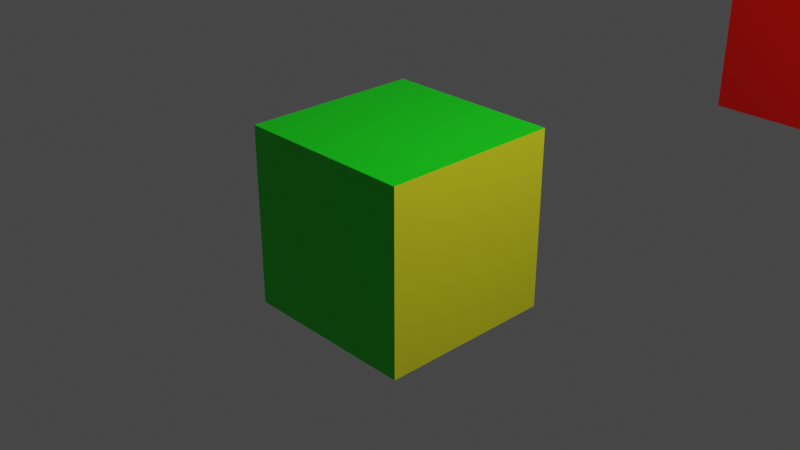 # Source: Material_Lost.blend  (saved by Blender 2.91.10; exported with 4.5.12 LTS)
import bpy
from mathutils import Matrix  # noqa: F401  (used for matrix-valued properties, if any)

bpy.ops.wm.read_factory_settings(use_empty=True)
scene = bpy.context.scene
scene.name = 'Scene'

# ---- collections
col_collection = bpy.data.collections.new('Collection'); scene.collection.children.link(col_collection)

# ---- materials (node trees are filled in below, after node groups)
mat_red = bpy.data.materials.new('Red')
mat_red.alpha_threshold = 0.0
mat_red.use_transparent_shadow = False
mat_red.line_color = (0.0, 0.0, 0.0, 1.0)
mat_yellow = bpy.data.materials.new('Yellow')
mat_yellow.use_transparent_shadow = False
mat_green = bpy.data.materials.new('Green')
mat_green.alpha_threshold = 0.0
mat_green.use_transparent_shadow = False
mat_green.line_color = (0.0, 0.0, 0.0, 1.0)

# ---- material node trees
mat_red.use_nodes = True; mat_red.node_tree.nodes.clear()
_N = mat_red.node_tree.nodes; _L = mat_red.node_tree.links
n0 = _N.new('ShaderNodeOutputMaterial'); n0.name = 'Material Output'; n0.location = (300, 300)
n1 = _N.new('ShaderNodeBsdfPrincipled'); n1.name = 'Principled BSDF'; n1.location = (10, 300)
n1.distribution = 'GGX'
n1.subsurface_method = 'BURLEY'
n1.inputs[0].default_value = (0.8, 0.004068, 0.0, 1.0)
n1.inputs[2].default_value = 0.4
n1.inputs[3].default_value = 1.45
n1.inputs[27].default_value = (0.0, 0.0, 0.0, 1.0)
n1.inputs[28].default_value = 1.0
_L.new(n1.outputs[0], n0.inputs[0])
n0.is_active_output = True
mat_yellow.use_nodes = True; mat_yellow.node_tree.nodes.clear()
_N = mat_yellow.node_tree.nodes; _L = mat_yellow.node_tree.links
n0 = _N.new('ShaderNodeBsdfPrincipled'); n0.name = 'Principled BSDF'; n0.location = (10, 300)
n0.distribution = 'GGX'
n0.subsurface_method = 'BURLEY'
n0.inputs[0].default_value = (0.8, 0.7951, 0.01683, 1.0)
n0.inputs[3].default_value = 1.45
n0.inputs[27].default_value = (0.0, 0.0, 0.0, 1.0)
n0.inputs[28].default_value = 1.0
n1 = _N.new('ShaderNodeOutputMaterial'); n1.name = 'Material Output'; n1.location = (300, 300)
_L.new(n0.outputs[0], n1.inputs[0])
n1.is_active_output = True
mat_green.use_nodes = True; mat_green.node_tree.nodes.clear()
_N = mat_green.node_tree.nodes; _L = mat_green.node_tree.links
n0 = _N.new('ShaderNodeOutputMaterial'); n0.name = 'Material Output'; n0.location = (300, 300)
n1 = _N.new('ShaderNodeBsdfPrincipled'); n1.name = 'Principled BSDF'; n1.location = (10, 300)
n1.distribution = 'GGX'
n1.subsurface_method = 'BURLEY'
n1.inputs[0].default_value = (0.004352, 0.8, 0.006949, 1.0)
n1.inputs[2].default_value = 0.4
n1.inputs[3].default_value = 1.45
n1.inputs[27].default_value = (0.0, 0.0, 0.0, 1.0)
n1.inputs[28].default_value = 1.0
_L.new(n1.outputs[0], n0.inputs[0])
n0.is_active_output = True

# ---- world
world_world = bpy.data.worlds.new('World'); scene.world = world_world
world_world.use_nodes = True; world_world.node_tree.nodes.clear()
_N = world_world.node_tree.nodes; _L = world_world.node_tree.links
n0 = _N.new('ShaderNodeOutputWorld'); n0.name = 'World Output'; n0.location = (300, 300)
n1 = _N.new('ShaderNodeBackground'); n1.name = 'Background'; n1.location = (10, 300)
n1.inputs[0].default_value = (0.05088, 0.05088, 0.05088, 1.0)
_L.new(n1.outputs[0], n0.inputs[0])
n0.is_active_output = True
world_world.color = (0.05088, 0.05088, 0.05088)
world_world.use_sun_shadow = False
world_world.sun_shadow_jitter_overblur = 0.0

# ---- cameras
cam_camera = bpy.data.cameras.new('Camera')
cam_camera.clip_end = 100.0
cam_camera.ortho_scale = 7.314

# ---- lights
light_light = bpy.data.lights.new('Light', 'POINT')
light_light.transmission_factor = 0.0
light_light.energy = 1000.0
light_light.shadow_soft_size = 0.1
light_light.shadow_maximum_resolution = 0.006
light_light.use_absolute_resolution = True

# ---- meshes
me_cube = bpy.data.meshes.new('Cube')
me_cube.from_pydata([(1.0, 1.0, 1.0), (1.0, 1.0, -1.0), (1.0, -1.0, 1.0), (1.0, -1.0, -1.0), (-1.0, 1.0, 1.0), (-1.0, 1.0, -1.0), (-1.0, -1.0, 1.0), (-1.0, -1.0, -1.0)], [], [(0, 4, 6, 2), (3, 2, 6, 7), (7, 6, 4, 5), (5, 1, 3, 7), (1, 0, 2, 3), (5, 4, 0, 1)])
me_cube.polygons.foreach_set('material_index', [2, 2, 0, 0, 1, 0])
_uv = me_cube.uv_layers.new(name='UVMap')
_uv.uv.foreach_set('vector', [0.625, 0.5, 0.875, 0.5, 0.875, 0.75, 0.625, 0.75, 0.375, 0.75, 0.625, 0.75, 0.625, 1.0, 0.375, 1.0, 0.375, 0.0, 0.625, 0.0, 0.625, 0.25, 0.375, 0.25, 0.125, 0.5, 0.375, 0.5, 0.375, 0.75, 0.125, 0.75, 0.375, 0.5, 0.625, 0.5, 0.625, 0.75, 0.375, 0.75, 0.375, 0.25, 0.625, 0.25, 0.625, 0.5, 0.375, 0.5])
me_cube.materials.append(mat_red)
me_cube.materials.append(mat_yellow)
me_cube.materials.append(mat_green)
me_cube.use_remesh_preserve_volume = False
me_cube.use_remesh_preserve_attributes = False
me_cube.use_mirror_vertex_groups = False
me_cube.update()
me_cube_001 = bpy.data.meshes.new('Cube.001')
me_cube_001.from_pydata([(-1.0, -1.0, -1.0), (-1.0, -1.0, 1.0), (-1.0, 1.0, -1.0), (-1.0, 1.0, 1.0), (1.0, -1.0, -1.0), (1.0, -1.0, 1.0), (1.0, 1.0, -1.0), (1.0, 1.0, 1.0)], [], [(0, 1, 3, 2), (2, 3, 7, 6), (6, 7, 5, 4), (4, 5, 1, 0), (2, 6, 4, 0), (7, 3, 1, 5)])
_uv = me_cube_001.uv_layers.new(name='UVMap')
_uv.uv.foreach_set('vector', [0.375, 0.0, 0.625, 0.0, 0.625, 0.25, 0.375, 0.25, 0.375, 0.25, 0.625, 0.25, 0.625, 0.5, 0.375, 0.5, 0.375, 0.5, 0.625, 0.5, 0.625, 0.75, 0.375, 0.75, 0.375, 0.75, 0.625, 0.75, 0.625, 1.0, 0.375, 1.0, 0.125, 0.5, 0.375, 0.5, 0.375, 0.75, 0.125, 0.75, 0.625, 0.5, 0.875, 0.5, 0.875, 0.75, 0.625, 0.75])
me_cube_001.materials.append(mat_red)
me_cube_001.use_remesh_fix_poles = True
me_cube_001.use_remesh_preserve_attributes = False
me_cube_001.use_mirror_vertex_groups = False
me_cube_001.update()

# ---- objects
ob_cube = bpy.data.objects.new('Cube', me_cube)
ob_light = bpy.data.objects.new('Light', light_light)
ob_camera = bpy.data.objects.new('Camera', cam_camera)
ob_cube_001 = bpy.data.objects.new('Cube.001', me_cube_001)

# ---- transforms, parenting, visibility, modifiers, constraints
ob_cube.location = (0.0, 0.0, 0.0)
ob_cube.lock_rotations_4d = False
ob_cube.empty_display_type = 'ARROWS'
ob_cube.lineart.crease_threshold = 0.0
ob_light.location = (4.076, 1.005, 5.904)
ob_light.rotation_euler = (0.6503, 0.05522, 1.866)
ob_light.lock_rotations_4d = False
ob_light.empty_display_type = 'ARROWS'
ob_light.color = (0.0, 0.0, 0.0, 0.0)
ob_light.lineart.crease_threshold = 0.0
ob_camera.location = (7.359, -6.926, 4.958)
ob_camera.rotation_euler = (1.109, 0.0, 0.8149)
ob_camera.lock_rotations_4d = False
ob_camera.empty_display_type = 'ARROWS'
ob_camera.color = (0.0, 0.0, 0.0, 0.0)
ob_camera.display_type = 'WIRE'
ob_camera.lineart.crease_threshold = 0.0
ob_cube_001.location = (0.0, 8.663, 0.0)
ob_cube_001.lineart.crease_threshold = 0.0

# ---- collection membership
col_collection.objects.link(ob_cube)
col_collection.objects.link(ob_light)
col_collection.objects.link(ob_camera)
col_collection.objects.link(ob_cube_001)

# ---- scene / render settings (as saved in the file)
scene.camera = ob_camera
scene.frame_start = 1; scene.frame_end = 250; scene.frame_set(1)
scene.render.engine = 'BLENDER_EEVEE_NEXT'
scene.cycles.use_denoising = False
scene.cycles.samples = 128
scene.cycles.sampling_pattern = 'TABULATED_SOBOL'
scene.cycles.use_adaptive_sampling = False
scene.cycles.use_light_tree = False
scene.view_settings.view_transform = 'Filmic'
bpy.context.view_layer.update()
